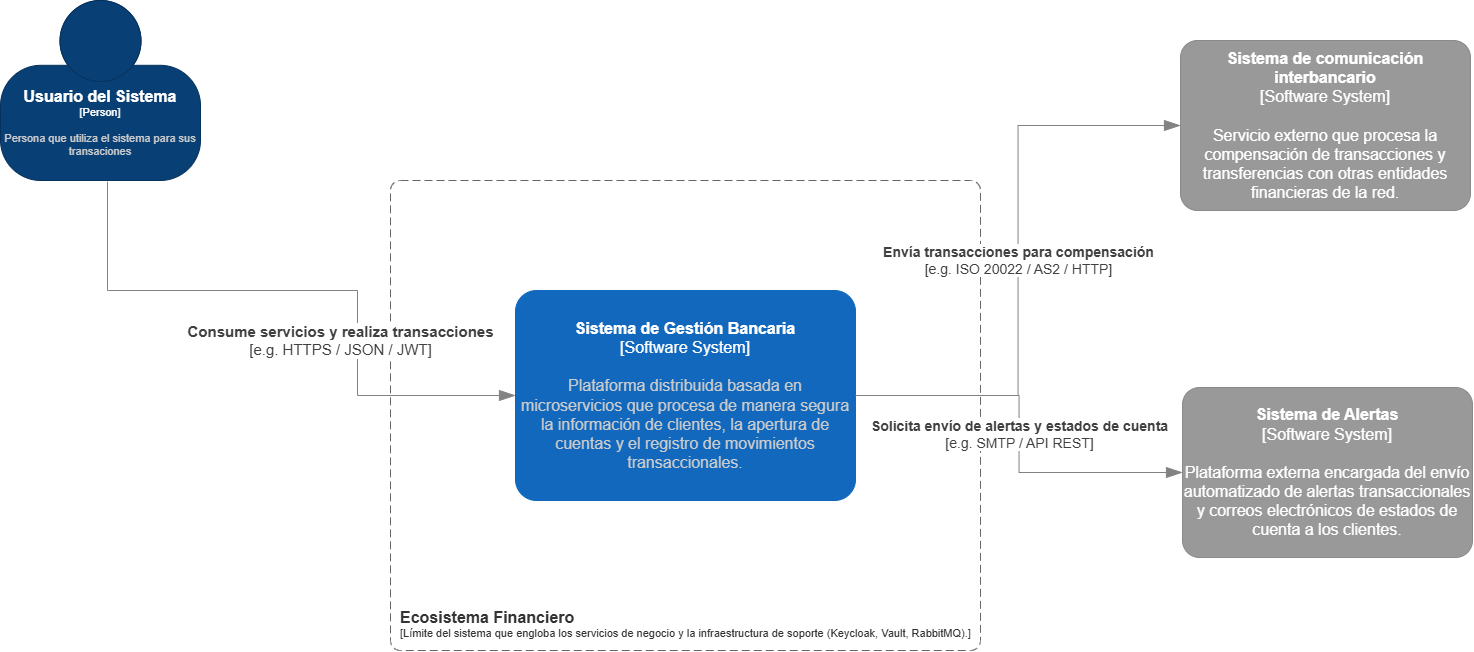

The diagram above was exported from draw.io. Its source (the exported page's mxGraphModel, read from the mxfile embedded in the PNG):
<mxGraphModel dx="2398" dy="934" grid="1" gridSize="10" guides="1" tooltips="1" connect="1" arrows="1" fold="1" page="1" pageScale="1" pageWidth="827" pageHeight="1169" math="0" shadow="0">
  <root>
    <mxCell id="0" />
    <mxCell id="1" parent="0" />
    <object placeholders="1" c4Name="Ecosistema Financiero" c4Type="SystemScopeBoundary" c4Application="Límite del sistema que engloba los servicios de negocio y la infraestructura de soporte (Keycloak, Vault, RabbitMQ)." label="&lt;font style=&quot;font-size: 16px&quot;&gt;&lt;b&gt;&lt;div style=&quot;text-align: left&quot;&gt;%c4Name%&lt;/div&gt;&lt;/b&gt;&lt;/font&gt;&lt;div style=&quot;text-align: left&quot;&gt;[%c4Application%]&lt;/div&gt;" id="dCyxJq4BsFnQOLhUyrxQ-1">
      <mxCell parent="1" style="rounded=1;fontSize=11;whiteSpace=wrap;html=1;dashed=1;arcSize=20;fillColor=none;strokeColor=#666666;fontColor=#333333;labelBackgroundColor=none;align=left;verticalAlign=bottom;labelBorderColor=none;spacingTop=0;spacing=10;dashPattern=8 4;metaEdit=1;rotatable=0;perimeter=rectanglePerimeter;noLabel=0;labelPadding=0;allowArrows=0;connectable=0;expand=0;recursiveResize=0;editable=1;pointerEvents=0;absoluteArcSize=1;points=[[0.25,0,0],[0.5,0,0],[0.75,0,0],[1,0.25,0],[1,0.5,0],[1,0.75,0],[0.75,1,0],[0.5,1,0],[0.25,1,0],[0,0.75,0],[0,0.5,0],[0,0.25,0]];" vertex="1">
        <mxGeometry height="470" width="590" x="250" y="330" as="geometry" />
      </mxCell>
    </object>
    <object placeholders="1" c4Name="Usuario del Sistema" c4Type="Person" c4Description="Persona que utiliza el sistema para sus transaciones" label="&lt;font style=&quot;font-size: 16px&quot;&gt;&lt;b&gt;%c4Name%&lt;/b&gt;&lt;/font&gt;&lt;div&gt;[%c4Type%]&lt;/div&gt;&lt;br&gt;&lt;div&gt;&lt;font style=&quot;font-size: 11px&quot;&gt;&lt;font color=&quot;#cccccc&quot;&gt;%c4Description%&lt;/font&gt;&lt;/div&gt;" id="dCyxJq4BsFnQOLhUyrxQ-4">
      <mxCell parent="1" style="html=1;fontSize=11;dashed=0;whiteSpace=wrap;fillColor=#083F75;strokeColor=#06315C;fontColor=#ffffff;shape=mxgraph.c4.person2;align=center;metaEdit=1;points=[[0.5,0,0],[1,0.5,0],[1,0.75,0],[0.75,1,0],[0.5,1,0],[0.25,1,0],[0,0.75,0],[0,0.5,0]];resizable=0;" vertex="1">
        <mxGeometry height="180" width="200" x="-140" y="150" as="geometry" />
      </mxCell>
    </object>
    <object placeholders="1" c4Type="Relationship" c4Technology="e.g. HTTPS / JSON / JWT" c4Description="Consume servicios y realiza transacciones" label="&lt;div style=&quot;text-align: left&quot;&gt;&lt;div style=&quot;text-align: center&quot;&gt;&lt;b&gt;%c4Description%&lt;/b&gt;&lt;/div&gt;&lt;div style=&quot;text-align: center&quot;&gt;[%c4Technology%]&lt;/div&gt;&lt;/div&gt;" id="dCyxJq4BsFnQOLhUyrxQ-6">
      <mxCell edge="1" parent="1" source="dCyxJq4BsFnQOLhUyrxQ-4" style="endArrow=blockThin;html=1;fontSize=15;fontColor=#404040;strokeWidth=1;endFill=1;strokeColor=#828282;elbow=vertical;metaEdit=1;endSize=14;startSize=14;jumpStyle=arc;jumpSize=16;rounded=0;edgeStyle=orthogonalEdgeStyle;exitX=0.535;exitY=1.006;exitDx=0;exitDy=0;exitPerimeter=0;entryX=0;entryY=0.5;entryDx=0;entryDy=0;entryPerimeter=0;" target="dCyxJq4BsFnQOLhUyrxQ-7">
        <mxGeometry relative="1" width="240" x="0.3166" y="-17" as="geometry">
          <mxPoint as="offset" />
          <Array as="points">
            <mxPoint x="-33" y="440" />
            <mxPoint x="217" y="440" />
            <mxPoint x="217" y="545" />
          </Array>
          <mxPoint x="340" y="440" as="sourcePoint" />
          <mxPoint x="80" y="710" as="targetPoint" />
        </mxGeometry>
      </mxCell>
    </object>
    <object placeholders="1" c4Name="Sistema de Gestión Bancaria" c4Type="Software System" c4Description="Plataforma distribuida basada en microservicios que procesa de manera segura la información de clientes, la apertura de cuentas y el registro de movimientos transaccionales." label="&lt;font&gt;&lt;b&gt;%c4Name%&lt;/b&gt;&lt;/font&gt;&lt;div&gt;[%c4Type%]&lt;/div&gt;&lt;br&gt;&lt;div&gt;&lt;font&gt;&lt;font color=&quot;#cccccc&quot;&gt;%c4Description%&lt;/font&gt;&lt;/font&gt;&lt;/div&gt;" id="dCyxJq4BsFnQOLhUyrxQ-7">
      <mxCell parent="1" style="rounded=1;whiteSpace=wrap;html=1;labelBackgroundColor=none;fillColor=#1168BD;fontColor=#ffffff;align=center;arcSize=10;strokeColor=#1168BD;metaEdit=1;metaData={&quot;c4Type&quot;:{&quot;editable&quot;:false}};points=[[0.25,0,0],[0.5,0,0],[0.75,0,0],[1,0.25,0],[1,0.5,0],[1,0.75,0],[0.75,1,0],[0.5,1,0],[0.25,1,0],[0,0.75,0],[0,0.5,0],[0,0.25,0]];fontSize=16;" vertex="1">
        <mxGeometry height="210" width="340" x="375" y="440" as="geometry" />
      </mxCell>
    </object>
    <object placeholders="1" c4Name="Sistema de Alertas" c4Type="Software System" c4Description="Plataforma externa encargada del envío automatizado de alertas transaccionales y correos electrónicos de estados de cuenta a los clientes." label="&lt;b style=&quot;font-size: 16px;&quot;&gt;%c4Name%&lt;/b&gt;&lt;div style=&quot;font-size: 16px;&quot;&gt;[%c4Type%]&lt;/div&gt;&lt;br style=&quot;font-size: 16px;&quot;&gt;&lt;div style=&quot;font-size: 16px;&quot;&gt;%c4Description%&lt;/div&gt;" id="dCyxJq4BsFnQOLhUyrxQ-10">
      <mxCell parent="1" style="rounded=1;whiteSpace=wrap;html=1;labelBackgroundColor=none;fillColor=#999999;fontColor=#ffffff;align=center;arcSize=10;strokeColor=#8A8A8A;metaEdit=1;metaData={&quot;c4Type&quot;:{&quot;editable&quot;:false}};points=[[0.25,0,0],[0.5,0,0],[0.75,0,0],[1,0.25,0],[1,0.5,0],[1,0.75,0],[0.75,1,0],[0.5,1,0],[0.25,1,0],[0,0.75,0],[0,0.5,0],[0,0.25,0]];fontSize=16;" vertex="1">
        <mxGeometry height="170" width="290" x="1042" y="537" as="geometry" />
      </mxCell>
    </object>
    <object placeholders="1" c4Name="Sistema de comunicación interbancario" c4Type="Software System" c4Description="Servicio externo que procesa la compensación de transacciones y transferencias con otras entidades financieras de la red." label="&lt;b style=&quot;font-size: 16px;&quot;&gt;%c4Name%&lt;/b&gt;&lt;div style=&quot;font-size: 16px;&quot;&gt;[%c4Type%]&lt;/div&gt;&lt;br style=&quot;font-size: 16px;&quot;&gt;&lt;div style=&quot;font-size: 16px;&quot;&gt;%c4Description%&lt;/div&gt;" id="dCyxJq4BsFnQOLhUyrxQ-11">
      <mxCell parent="1" style="rounded=1;whiteSpace=wrap;html=1;labelBackgroundColor=none;fillColor=#999999;fontColor=#ffffff;align=center;arcSize=10;strokeColor=#8A8A8A;metaEdit=1;metaData={&quot;c4Type&quot;:{&quot;editable&quot;:false}};points=[[0.25,0,0],[0.5,0,0],[0.75,0,0],[1,0.25,0],[1,0.5,0],[1,0.75,0],[0.75,1,0],[0.5,1,0],[0.25,1,0],[0,0.75,0],[0,0.5,0],[0,0.25,0]];fontSize=16;" vertex="1">
        <mxGeometry height="170" width="290" x="1040" y="190" as="geometry" />
      </mxCell>
    </object>
    <object placeholders="1" c4Type="Relationship" c4Technology="e.g. SMTP / API REST" c4Description="Solicita envío de alertas y estados de cuenta" label="&lt;div style=&quot;text-align: left&quot;&gt;&lt;div style=&quot;text-align: center&quot;&gt;&lt;b&gt;%c4Description%&lt;/b&gt;&lt;/div&gt;&lt;div style=&quot;text-align: center&quot;&gt;[%c4Technology%]&lt;/div&gt;&lt;/div&gt;" id="dCyxJq4BsFnQOLhUyrxQ-12">
      <mxCell edge="1" parent="1" source="dCyxJq4BsFnQOLhUyrxQ-7" style="endArrow=blockThin;html=1;fontSize=14;fontColor=#404040;strokeWidth=1;endFill=1;strokeColor=#828282;elbow=vertical;metaEdit=1;endSize=14;startSize=14;jumpStyle=arc;jumpSize=16;rounded=0;edgeStyle=orthogonalEdgeStyle;entryX=0;entryY=0.5;entryDx=0;entryDy=0;entryPerimeter=0;exitX=1;exitY=0.5;exitDx=0;exitDy=0;exitPerimeter=0;" target="dCyxJq4BsFnQOLhUyrxQ-10">
        <mxGeometry relative="1" width="240" as="geometry">
          <mxPoint x="610" y="520" as="sourcePoint" />
          <mxPoint x="850" y="520" as="targetPoint" />
        </mxGeometry>
      </mxCell>
    </object>
    <object placeholders="1" c4Type="Relationship" c4Technology="e.g. ISO 20022 / AS2 / HTTP" c4Description="Envía transacciones para compensación" label="&lt;div style=&quot;text-align: left&quot;&gt;&lt;div style=&quot;text-align: center&quot;&gt;&lt;b&gt;%c4Description%&lt;/b&gt;&lt;/div&gt;&lt;div style=&quot;text-align: center&quot;&gt;[%c4Technology%]&lt;/div&gt;&lt;/div&gt;" id="dCyxJq4BsFnQOLhUyrxQ-13">
      <mxCell edge="1" parent="1" source="dCyxJq4BsFnQOLhUyrxQ-7" style="endArrow=blockThin;html=1;fontSize=14;fontColor=#404040;strokeWidth=1;endFill=1;strokeColor=#828282;elbow=vertical;metaEdit=1;endSize=14;startSize=14;jumpStyle=arc;jumpSize=16;rounded=0;edgeStyle=orthogonalEdgeStyle;entryX=0;entryY=0.5;entryDx=0;entryDy=0;entryPerimeter=0;exitX=1;exitY=0.5;exitDx=0;exitDy=0;exitPerimeter=0;" target="dCyxJq4BsFnQOLhUyrxQ-11">
        <mxGeometry relative="1" width="240" x="-0.0009" as="geometry">
          <mxPoint as="offset" />
          <mxPoint x="610" y="520" as="sourcePoint" />
          <mxPoint x="850" y="520" as="targetPoint" />
        </mxGeometry>
      </mxCell>
    </object>
  </root>
</mxGraphModel>